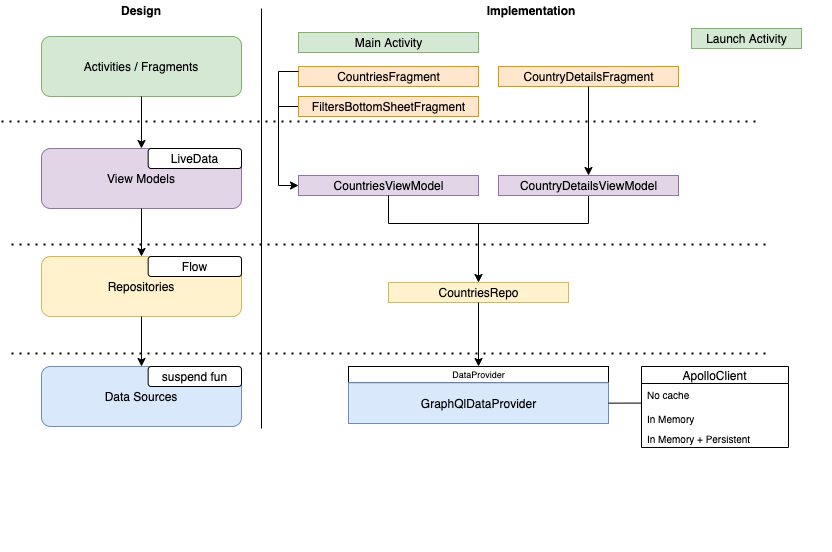

The diagram above was exported from draw.io. Its source (the exported page's mxGraphModel, read from the mxfile embedded in the PNG):
<mxGraphModel dx="788" dy="472" grid="1" gridSize="10" guides="1" tooltips="1" connect="1" arrows="1" fold="1" page="1" pageScale="1" pageWidth="827" pageHeight="1169" math="0" shadow="0">
  <root>
    <mxCell id="0" />
    <mxCell id="1" parent="0" />
    <mxCell id="xtpW7Ba4ovB19x8tWHUC-30" value="" style="endArrow=none;dashed=1;html=1;dashPattern=1 3;strokeWidth=2;" parent="1" edge="1">
      <mxGeometry width="50" height="50" relative="1" as="geometry">
        <mxPoint x="10" y="138" as="sourcePoint" />
        <mxPoint x="770" y="138" as="targetPoint" />
      </mxGeometry>
    </mxCell>
    <mxCell id="xtpW7Ba4ovB19x8tWHUC-31" value="" style="endArrow=none;dashed=1;html=1;dashPattern=1 3;strokeWidth=2;" parent="1" edge="1">
      <mxGeometry width="50" height="50" relative="1" as="geometry">
        <mxPoint x="20" y="261" as="sourcePoint" />
        <mxPoint x="780" y="261" as="targetPoint" />
      </mxGeometry>
    </mxCell>
    <mxCell id="xtpW7Ba4ovB19x8tWHUC-32" value="" style="endArrow=none;dashed=1;html=1;dashPattern=1 3;strokeWidth=2;" parent="1" edge="1">
      <mxGeometry width="50" height="50" relative="1" as="geometry">
        <mxPoint x="20" y="370" as="sourcePoint" />
        <mxPoint x="780" y="370" as="targetPoint" />
      </mxGeometry>
    </mxCell>
    <mxCell id="xtpW7Ba4ovB19x8tWHUC-44" value="Launch Activity" style="html=1;fillColor=#d5e8d4;strokeColor=#82b366;" parent="1" vertex="1">
      <mxGeometry x="700" y="45" width="110" height="20" as="geometry" />
    </mxCell>
    <mxCell id="xtpW7Ba4ovB19x8tWHUC-52" value="" style="group" parent="1" vertex="1" connectable="0">
      <mxGeometry x="50" y="53" width="200" height="390" as="geometry" />
    </mxCell>
    <mxCell id="xtpW7Ba4ovB19x8tWHUC-1" value="Activities / Fragments" style="rounded=1;whiteSpace=wrap;html=1;fillColor=#d5e8d4;strokeColor=#82b366;" parent="xtpW7Ba4ovB19x8tWHUC-52" vertex="1">
      <mxGeometry width="200" height="60" as="geometry" />
    </mxCell>
    <mxCell id="xtpW7Ba4ovB19x8tWHUC-22" value="" style="group" parent="xtpW7Ba4ovB19x8tWHUC-52" vertex="1" connectable="0">
      <mxGeometry y="112" width="200" height="60" as="geometry" />
    </mxCell>
    <mxCell id="xtpW7Ba4ovB19x8tWHUC-4" value="View Models" style="rounded=1;whiteSpace=wrap;html=1;fillColor=#e1d5e7;strokeColor=#9673a6;" parent="xtpW7Ba4ovB19x8tWHUC-22" vertex="1">
      <mxGeometry width="200" height="60" as="geometry" />
    </mxCell>
    <mxCell id="xtpW7Ba4ovB19x8tWHUC-20" value="LiveData" style="rounded=1;whiteSpace=wrap;html=1;" parent="xtpW7Ba4ovB19x8tWHUC-22" vertex="1">
      <mxGeometry x="106.66666666666666" width="93.33333333333333" height="20" as="geometry" />
    </mxCell>
    <mxCell id="xtpW7Ba4ovB19x8tWHUC-3" style="edgeStyle=orthogonalEdgeStyle;rounded=0;orthogonalLoop=1;jettySize=auto;html=1;exitX=0.5;exitY=1;exitDx=0;exitDy=0;entryX=0.5;entryY=0;entryDx=0;entryDy=0;" parent="xtpW7Ba4ovB19x8tWHUC-52" source="xtpW7Ba4ovB19x8tWHUC-1" target="xtpW7Ba4ovB19x8tWHUC-4" edge="1">
      <mxGeometry as="geometry">
        <mxPoint x="75" y="120" as="targetPoint" />
      </mxGeometry>
    </mxCell>
    <mxCell id="xtpW7Ba4ovB19x8tWHUC-23" value="" style="group" parent="xtpW7Ba4ovB19x8tWHUC-52" vertex="1" connectable="0">
      <mxGeometry y="220" width="200" height="60" as="geometry" />
    </mxCell>
    <mxCell id="xtpW7Ba4ovB19x8tWHUC-5" value="Repositories" style="rounded=1;whiteSpace=wrap;html=1;fillColor=#fff2cc;strokeColor=#d6b656;" parent="xtpW7Ba4ovB19x8tWHUC-23" vertex="1">
      <mxGeometry width="200" height="60" as="geometry" />
    </mxCell>
    <mxCell id="xtpW7Ba4ovB19x8tWHUC-21" value="Flow" style="rounded=1;whiteSpace=wrap;html=1;" parent="xtpW7Ba4ovB19x8tWHUC-23" vertex="1">
      <mxGeometry x="106.66666666666666" width="93.33333333333333" height="20" as="geometry" />
    </mxCell>
    <mxCell id="xtpW7Ba4ovB19x8tWHUC-7" style="edgeStyle=orthogonalEdgeStyle;rounded=0;orthogonalLoop=1;jettySize=auto;html=1;exitX=0.5;exitY=1;exitDx=0;exitDy=0;" parent="xtpW7Ba4ovB19x8tWHUC-52" source="xtpW7Ba4ovB19x8tWHUC-4" target="xtpW7Ba4ovB19x8tWHUC-5" edge="1">
      <mxGeometry as="geometry" />
    </mxCell>
    <mxCell id="xtpW7Ba4ovB19x8tWHUC-27" style="edgeStyle=orthogonalEdgeStyle;rounded=0;orthogonalLoop=1;jettySize=auto;html=1;exitX=0.5;exitY=1;exitDx=0;exitDy=0;" parent="xtpW7Ba4ovB19x8tWHUC-52" source="xtpW7Ba4ovB19x8tWHUC-5" edge="1">
      <mxGeometry as="geometry">
        <mxPoint x="100" y="330" as="targetPoint" />
      </mxGeometry>
    </mxCell>
    <mxCell id="xtpW7Ba4ovB19x8tWHUC-49" value="" style="group" parent="xtpW7Ba4ovB19x8tWHUC-52" vertex="1" connectable="0">
      <mxGeometry y="330" width="200" height="60" as="geometry" />
    </mxCell>
    <mxCell id="xtpW7Ba4ovB19x8tWHUC-50" value="Data Sources" style="rounded=1;whiteSpace=wrap;html=1;fillColor=#dae8fc;strokeColor=#6c8ebf;" parent="xtpW7Ba4ovB19x8tWHUC-49" vertex="1">
      <mxGeometry width="200" height="60" as="geometry" />
    </mxCell>
    <mxCell id="xtpW7Ba4ovB19x8tWHUC-51" value="suspend fun" style="rounded=1;whiteSpace=wrap;html=1;" parent="xtpW7Ba4ovB19x8tWHUC-49" vertex="1">
      <mxGeometry x="106.66666666666666" width="93.33333333333333" height="20" as="geometry" />
    </mxCell>
    <mxCell id="xtpW7Ba4ovB19x8tWHUC-68" value="" style="group" parent="1" vertex="1" connectable="0">
      <mxGeometry x="287" y="37" width="553" height="530" as="geometry" />
    </mxCell>
    <mxCell id="xtpW7Ba4ovB19x8tWHUC-43" value="Main Activity" style="html=1;fillColor=#d5e8d4;strokeColor=#82b366;" parent="xtpW7Ba4ovB19x8tWHUC-68" vertex="1">
      <mxGeometry x="20" y="12" width="180" height="20" as="geometry" />
    </mxCell>
    <mxCell id="xtpW7Ba4ovB19x8tWHUC-45" value="CountriesFragment" style="html=1;fillColor=#ffe6cc;strokeColor=#d79b00;" parent="xtpW7Ba4ovB19x8tWHUC-68" vertex="1">
      <mxGeometry x="20" y="46" width="180" height="20" as="geometry" />
    </mxCell>
    <mxCell id="xtpW7Ba4ovB19x8tWHUC-46" value="CountryDetailsFragment" style="html=1;fillColor=#ffe6cc;strokeColor=#d79b00;" parent="xtpW7Ba4ovB19x8tWHUC-68" vertex="1">
      <mxGeometry x="220" y="46" width="180" height="20" as="geometry" />
    </mxCell>
    <mxCell id="xtpW7Ba4ovB19x8tWHUC-64" style="edgeStyle=orthogonalEdgeStyle;rounded=0;orthogonalLoop=1;jettySize=auto;html=1;exitX=0;exitY=0.5;exitDx=0;exitDy=0;endArrow=none;endFill=0;" parent="xtpW7Ba4ovB19x8tWHUC-68" source="xtpW7Ba4ovB19x8tWHUC-47" edge="1">
      <mxGeometry relative="1" as="geometry">
        <mxPoint y="96" as="targetPoint" />
      </mxGeometry>
    </mxCell>
    <mxCell id="xtpW7Ba4ovB19x8tWHUC-47" value="FiltersBottomSheetFragment" style="html=1;fillColor=#ffe6cc;strokeColor=#d79b00;" parent="xtpW7Ba4ovB19x8tWHUC-68" vertex="1">
      <mxGeometry x="20" y="76" width="180" height="20" as="geometry" />
    </mxCell>
    <mxCell id="xtpW7Ba4ovB19x8tWHUC-48" value="CountriesViewModel" style="html=1;fillColor=#e1d5e7;strokeColor=#9673a6;" parent="xtpW7Ba4ovB19x8tWHUC-68" vertex="1">
      <mxGeometry x="20" y="155" width="180" height="20" as="geometry" />
    </mxCell>
    <mxCell id="xtpW7Ba4ovB19x8tWHUC-63" style="edgeStyle=orthogonalEdgeStyle;rounded=0;orthogonalLoop=1;jettySize=auto;html=1;exitX=0;exitY=0.25;exitDx=0;exitDy=0;entryX=0;entryY=0.5;entryDx=0;entryDy=0;" parent="xtpW7Ba4ovB19x8tWHUC-68" source="xtpW7Ba4ovB19x8tWHUC-45" target="xtpW7Ba4ovB19x8tWHUC-48" edge="1">
      <mxGeometry relative="1" as="geometry" />
    </mxCell>
    <mxCell id="xtpW7Ba4ovB19x8tWHUC-53" value="CountriesRepo" style="html=1;fillColor=#fff2cc;strokeColor=#d6b656;" parent="xtpW7Ba4ovB19x8tWHUC-68" vertex="1">
      <mxGeometry x="110" y="262" width="180" height="20" as="geometry" />
    </mxCell>
    <mxCell id="xtpW7Ba4ovB19x8tWHUC-66" style="edgeStyle=orthogonalEdgeStyle;rounded=0;orthogonalLoop=1;jettySize=auto;html=1;exitX=0.5;exitY=1;exitDx=0;exitDy=0;endArrow=classic;endFill=1;" parent="xtpW7Ba4ovB19x8tWHUC-68" source="xtpW7Ba4ovB19x8tWHUC-48" target="xtpW7Ba4ovB19x8tWHUC-53" edge="1">
      <mxGeometry relative="1" as="geometry">
        <Array as="points">
          <mxPoint x="110" y="203" />
          <mxPoint x="200" y="203" />
        </Array>
      </mxGeometry>
    </mxCell>
    <mxCell id="xtpW7Ba4ovB19x8tWHUC-67" style="edgeStyle=orthogonalEdgeStyle;rounded=0;orthogonalLoop=1;jettySize=auto;html=1;exitX=0.5;exitY=1;exitDx=0;exitDy=0;entryX=0.5;entryY=0;entryDx=0;entryDy=0;endArrow=classic;endFill=1;" parent="xtpW7Ba4ovB19x8tWHUC-68" source="xtpW7Ba4ovB19x8tWHUC-53" target="xtpW7Ba4ovB19x8tWHUC-54" edge="1">
      <mxGeometry relative="1" as="geometry" />
    </mxCell>
    <mxCell id="Rlp6Eqlmrh7X6LI37lsi-1" style="edgeStyle=orthogonalEdgeStyle;rounded=0;orthogonalLoop=1;jettySize=auto;html=1;exitX=0.5;exitY=1;exitDx=0;exitDy=0;entryX=0.5;entryY=0;entryDx=0;entryDy=0;endArrow=none;endFill=0;" edge="1" parent="xtpW7Ba4ovB19x8tWHUC-68">
      <mxGeometry relative="1" as="geometry">
        <mxPoint x="310" y="171" as="sourcePoint" />
        <mxPoint x="200" y="258" as="targetPoint" />
        <Array as="points">
          <mxPoint x="310" y="203" />
          <mxPoint x="200" y="203" />
        </Array>
      </mxGeometry>
    </mxCell>
    <mxCell id="xtpW7Ba4ovB19x8tWHUC-59" value="CountryDetailsViewModel" style="html=1;fillColor=#e1d5e7;strokeColor=#9673a6;" parent="xtpW7Ba4ovB19x8tWHUC-68" vertex="1">
      <mxGeometry x="220" y="155" width="180" height="20" as="geometry" />
    </mxCell>
    <mxCell id="xtpW7Ba4ovB19x8tWHUC-62" style="edgeStyle=orthogonalEdgeStyle;rounded=0;orthogonalLoop=1;jettySize=auto;html=1;exitX=0.5;exitY=1;exitDx=0;exitDy=0;entryX=0.5;entryY=0;entryDx=0;entryDy=0;" parent="xtpW7Ba4ovB19x8tWHUC-68" source="xtpW7Ba4ovB19x8tWHUC-46" target="xtpW7Ba4ovB19x8tWHUC-59" edge="1">
      <mxGeometry relative="1" as="geometry" />
    </mxCell>
    <mxCell id="xtpW7Ba4ovB19x8tWHUC-60" style="edgeStyle=orthogonalEdgeStyle;rounded=0;orthogonalLoop=1;jettySize=auto;html=1;exitX=0.5;exitY=1;exitDx=0;exitDy=0;" parent="xtpW7Ba4ovB19x8tWHUC-68" source="xtpW7Ba4ovB19x8tWHUC-46" target="xtpW7Ba4ovB19x8tWHUC-46" edge="1">
      <mxGeometry relative="1" as="geometry" />
    </mxCell>
    <mxCell id="xtpW7Ba4ovB19x8tWHUC-69" value="" style="group" parent="xtpW7Ba4ovB19x8tWHUC-68" vertex="1" connectable="0">
      <mxGeometry x="70" y="346" width="260" height="57" as="geometry" />
    </mxCell>
    <mxCell id="xtpW7Ba4ovB19x8tWHUC-54" value="DataProvider" style="html=1;fontSize=9;" parent="xtpW7Ba4ovB19x8tWHUC-69" vertex="1">
      <mxGeometry width="260" height="16.285714285714285" as="geometry" />
    </mxCell>
    <mxCell id="xtpW7Ba4ovB19x8tWHUC-57" value="GraphQlDataProvider" style="html=1;fillColor=#dae8fc;strokeColor=#6c8ebf;" parent="xtpW7Ba4ovB19x8tWHUC-69" vertex="1">
      <mxGeometry y="16.285714285714285" width="260" height="40.714285714285715" as="geometry" />
    </mxCell>
    <mxCell id="Rlp6Eqlmrh7X6LI37lsi-11" value="ApolloClient" style="swimlane;fontStyle=0;childLayout=stackLayout;horizontal=1;startSize=17;horizontalStack=0;resizeParent=1;resizeParentMax=0;resizeLast=0;collapsible=1;marginBottom=0;fontSize=12;" vertex="1" parent="xtpW7Ba4ovB19x8tWHUC-68">
      <mxGeometry x="363" y="346" width="147" height="81" as="geometry">
        <mxRectangle x="363" y="346" width="100" height="26" as="alternateBounds" />
      </mxGeometry>
    </mxCell>
    <mxCell id="Rlp6Eqlmrh7X6LI37lsi-12" value="No cache" style="text;strokeColor=none;fillColor=none;align=left;verticalAlign=top;spacingLeft=4;spacingRight=4;overflow=hidden;rotatable=0;points=[[0,0.5],[1,0.5]];portConstraint=eastwest;fontSize=10;" vertex="1" parent="Rlp6Eqlmrh7X6LI37lsi-11">
      <mxGeometry y="17" width="147" height="24" as="geometry" />
    </mxCell>
    <mxCell id="Rlp6Eqlmrh7X6LI37lsi-13" value="In Memory" style="text;strokeColor=none;fillColor=none;align=left;verticalAlign=top;spacingLeft=4;spacingRight=4;overflow=hidden;rotatable=0;points=[[0,0.5],[1,0.5]];portConstraint=eastwest;fontSize=10;" vertex="1" parent="Rlp6Eqlmrh7X6LI37lsi-11">
      <mxGeometry y="41" width="147" height="20" as="geometry" />
    </mxCell>
    <mxCell id="Rlp6Eqlmrh7X6LI37lsi-14" value="In Memory + Persistent" style="text;strokeColor=none;fillColor=none;align=left;verticalAlign=top;spacingLeft=4;spacingRight=4;overflow=hidden;rotatable=0;points=[[0,0.5],[1,0.5]];portConstraint=eastwest;fontSize=10;" vertex="1" parent="Rlp6Eqlmrh7X6LI37lsi-11">
      <mxGeometry y="61" width="147" height="20" as="geometry" />
    </mxCell>
    <mxCell id="xtpW7Ba4ovB19x8tWHUC-70" value="" style="endArrow=none;html=1;" parent="1" edge="1">
      <mxGeometry width="50" height="50" relative="1" as="geometry">
        <mxPoint x="270" y="445" as="sourcePoint" />
        <mxPoint x="270" y="25" as="targetPoint" />
      </mxGeometry>
    </mxCell>
    <mxCell id="xtpW7Ba4ovB19x8tWHUC-72" value="Design" style="text;html=1;strokeColor=none;fillColor=none;align=center;verticalAlign=middle;whiteSpace=wrap;rounded=0;fontStyle=1" parent="1" vertex="1">
      <mxGeometry x="130" y="17" width="40" height="20" as="geometry" />
    </mxCell>
    <mxCell id="xtpW7Ba4ovB19x8tWHUC-73" value="Implementation" style="text;html=1;strokeColor=none;fillColor=none;align=center;verticalAlign=middle;whiteSpace=wrap;rounded=0;fontStyle=1" parent="1" vertex="1">
      <mxGeometry x="520" y="17" width="40" height="20" as="geometry" />
    </mxCell>
    <mxCell id="Rlp6Eqlmrh7X6LI37lsi-16" style="edgeStyle=orthogonalEdgeStyle;rounded=0;orthogonalLoop=1;jettySize=auto;html=1;exitX=1;exitY=0.5;exitDx=0;exitDy=0;fontSize=10;endArrow=none;endFill=0;" edge="1" parent="1" source="xtpW7Ba4ovB19x8tWHUC-57">
      <mxGeometry relative="1" as="geometry">
        <mxPoint x="650" y="419.66666666666674" as="targetPoint" />
      </mxGeometry>
    </mxCell>
  </root>
</mxGraphModel>